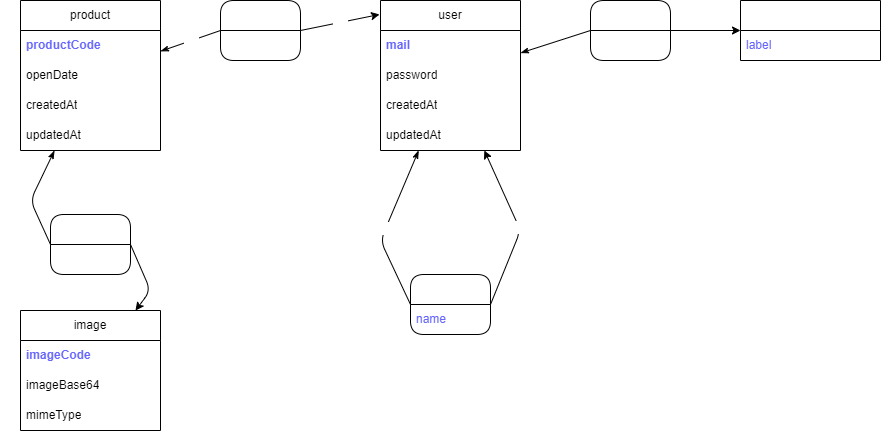

The diagram above was exported from draw.io. Its source (the exported page's mxGraphModel, read from the mxfile embedded in the PNG):
<mxGraphModel dx="1672" dy="347" grid="1" gridSize="10" guides="1" tooltips="1" connect="1" arrows="1" fold="1" page="1" pageScale="1" pageWidth="1169" pageHeight="827" background="none" math="0" shadow="0">
  <root>
    <mxCell id="0" />
    <mxCell id="1" parent="0" />
    <mxCell id="2" value="product" style="swimlane;fontStyle=0;childLayout=stackLayout;horizontal=1;startSize=30;horizontalStack=0;resizeParent=1;resizeParentMax=0;resizeLast=0;collapsible=1;marginBottom=0;whiteSpace=wrap;html=1;" parent="1" vertex="1">
      <mxGeometry x="-10" y="80" width="140" height="150" as="geometry" />
    </mxCell>
    <mxCell id="3" value="&lt;b&gt;&lt;font color=&quot;#6666ff&quot;&gt;productCode&lt;/font&gt;&lt;/b&gt;" style="text;strokeColor=none;fillColor=none;align=left;verticalAlign=middle;spacingLeft=4;spacingRight=4;overflow=hidden;points=[[0,0.5],[1,0.5]];portConstraint=eastwest;rotatable=0;whiteSpace=wrap;html=1;" parent="2" vertex="1">
      <mxGeometry y="30" width="140" height="30" as="geometry" />
    </mxCell>
    <mxCell id="12" value="openDate" style="text;strokeColor=none;fillColor=none;align=left;verticalAlign=middle;spacingLeft=4;spacingRight=4;overflow=hidden;points=[[0,0.5],[1,0.5]];portConstraint=eastwest;rotatable=0;whiteSpace=wrap;html=1;" parent="2" vertex="1">
      <mxGeometry y="60" width="140" height="30" as="geometry" />
    </mxCell>
    <mxCell id="5" value="createdAt" style="text;strokeColor=none;fillColor=none;align=left;verticalAlign=middle;spacingLeft=4;spacingRight=4;overflow=hidden;points=[[0,0.5],[1,0.5]];portConstraint=eastwest;rotatable=0;whiteSpace=wrap;html=1;" parent="2" vertex="1">
      <mxGeometry y="90" width="140" height="30" as="geometry" />
    </mxCell>
    <mxCell id="6" value="updatedAt" style="text;strokeColor=none;fillColor=none;align=left;verticalAlign=middle;spacingLeft=4;spacingRight=4;overflow=hidden;points=[[0,0.5],[1,0.5]];portConstraint=eastwest;rotatable=0;whiteSpace=wrap;html=1;" parent="2" vertex="1">
      <mxGeometry y="120" width="140" height="30" as="geometry" />
    </mxCell>
    <mxCell id="7" value="user" style="swimlane;fontStyle=0;childLayout=stackLayout;horizontal=1;startSize=30;horizontalStack=0;resizeParent=1;resizeParentMax=0;resizeLast=0;collapsible=1;marginBottom=0;whiteSpace=wrap;html=1;" parent="1" vertex="1">
      <mxGeometry x="350" y="80" width="140" height="150" as="geometry" />
    </mxCell>
    <mxCell id="8" value="&lt;b&gt;&lt;font color=&quot;#6666ff&quot;&gt;mail&lt;/font&gt;&lt;/b&gt;" style="text;strokeColor=none;fillColor=none;align=left;verticalAlign=middle;spacingLeft=4;spacingRight=4;overflow=hidden;points=[[0,0.5],[1,0.5]];portConstraint=eastwest;rotatable=0;whiteSpace=wrap;html=1;" parent="7" vertex="1">
      <mxGeometry y="30" width="140" height="30" as="geometry" />
    </mxCell>
    <mxCell id="9" value="password" style="text;strokeColor=none;fillColor=none;align=left;verticalAlign=middle;spacingLeft=4;spacingRight=4;overflow=hidden;points=[[0,0.5],[1,0.5]];portConstraint=eastwest;rotatable=0;whiteSpace=wrap;html=1;" parent="7" vertex="1">
      <mxGeometry y="60" width="140" height="30" as="geometry" />
    </mxCell>
    <mxCell id="10" value="createdAt" style="text;strokeColor=none;fillColor=none;align=left;verticalAlign=middle;spacingLeft=4;spacingRight=4;overflow=hidden;points=[[0,0.5],[1,0.5]];portConstraint=eastwest;rotatable=0;whiteSpace=wrap;html=1;" parent="7" vertex="1">
      <mxGeometry y="90" width="140" height="30" as="geometry" />
    </mxCell>
    <mxCell id="11" value="updatedAt" style="text;strokeColor=none;fillColor=none;align=left;verticalAlign=middle;spacingLeft=4;spacingRight=4;overflow=hidden;points=[[0,0.5],[1,0.5]];portConstraint=eastwest;rotatable=0;whiteSpace=wrap;html=1;" parent="7" vertex="1">
      <mxGeometry y="120" width="140" height="30" as="geometry" />
    </mxCell>
    <mxCell id="13" value="&lt;font color=&quot;#ffffff&quot;&gt;role&lt;/font&gt;" style="swimlane;fontStyle=0;childLayout=stackLayout;horizontal=1;startSize=30;horizontalStack=0;resizeParent=1;resizeParentMax=0;resizeLast=0;collapsible=1;marginBottom=0;whiteSpace=wrap;html=1;fontColor=#6666FF;" parent="1" vertex="1">
      <mxGeometry x="710" y="80" width="140" height="60" as="geometry" />
    </mxCell>
    <mxCell id="14" value="label" style="text;strokeColor=none;fillColor=none;align=left;verticalAlign=middle;spacingLeft=4;spacingRight=4;overflow=hidden;points=[[0,0.5],[1,0.5]];portConstraint=eastwest;rotatable=0;whiteSpace=wrap;html=1;fontColor=#6666FF;" parent="13" vertex="1">
      <mxGeometry y="30" width="140" height="30" as="geometry" />
    </mxCell>
    <mxCell id="30" value="has" style="swimlane;fontStyle=0;childLayout=stackLayout;horizontal=1;startSize=30;horizontalStack=0;resizeParent=1;resizeParentMax=0;resizeLast=0;collapsible=1;marginBottom=0;whiteSpace=wrap;html=1;fontColor=#FFFFFF;rounded=1;" parent="1" vertex="1">
      <mxGeometry x="560" y="80" width="80" height="60" as="geometry" />
    </mxCell>
    <mxCell id="31" value="" style="endArrow=classic;html=1;fontColor=#FFFFFF;entryX=0;entryY=0.5;entryDx=0;entryDy=0;" parent="30" target="13" edge="1">
      <mxGeometry relative="1" as="geometry">
        <mxPoint x="80" y="30" as="sourcePoint" />
        <mxPoint x="130" y="-25" as="targetPoint" />
      </mxGeometry>
    </mxCell>
    <mxCell id="32" value="0,n" style="edgeLabel;resizable=0;html=1;align=center;verticalAlign=middle;rounded=1;fontColor=#FFFFFF;" parent="31" connectable="0" vertex="1">
      <mxGeometry relative="1" as="geometry">
        <mxPoint x="-10" y="-15" as="offset" />
      </mxGeometry>
    </mxCell>
    <mxCell id="33" value="" style="endArrow=none;html=1;fontColor=#FFFFFF;startArrow=classicThin;startFill=1;endFill=0;entryX=0;entryY=0.5;entryDx=0;entryDy=0;" parent="1" source="7" target="30" edge="1">
      <mxGeometry relative="1" as="geometry">
        <mxPoint x="570" y="215" as="sourcePoint" />
        <mxPoint x="670" y="225" as="targetPoint" />
      </mxGeometry>
    </mxCell>
    <mxCell id="34" value="1,1" style="edgeLabel;resizable=0;html=1;align=center;verticalAlign=middle;rounded=1;fontColor=#FFFFFF;" parent="33" connectable="0" vertex="1">
      <mxGeometry relative="1" as="geometry">
        <mxPoint y="-26" as="offset" />
      </mxGeometry>
    </mxCell>
    <mxCell id="36" value="add" style="swimlane;fontStyle=0;childLayout=stackLayout;horizontal=1;startSize=30;horizontalStack=0;resizeParent=1;resizeParentMax=0;resizeLast=0;collapsible=1;marginBottom=0;whiteSpace=wrap;html=1;fontColor=#FFFFFF;rounded=1;" parent="1" vertex="1">
      <mxGeometry x="380" y="354" width="80" height="60" as="geometry" />
    </mxCell>
    <mxCell id="37" value="" style="endArrow=classic;html=1;fontColor=#FFFFFF;" parent="36" target="7" edge="1">
      <mxGeometry relative="1" as="geometry">
        <mxPoint x="80" y="30" as="sourcePoint" />
        <mxPoint x="180" y="30" as="targetPoint" />
        <Array as="points">
          <mxPoint x="110" y="-44" />
        </Array>
      </mxGeometry>
    </mxCell>
    <mxCell id="38" value="0,n" style="edgeLabel;resizable=0;html=1;align=center;verticalAlign=middle;rounded=1;fontColor=#FFFFFF;" parent="37" connectable="0" vertex="1">
      <mxGeometry relative="1" as="geometry" />
    </mxCell>
    <mxCell id="47" value="name" style="text;strokeColor=none;fillColor=none;align=left;verticalAlign=middle;spacingLeft=4;spacingRight=4;overflow=hidden;points=[[0,0.5],[1,0.5]];portConstraint=eastwest;rotatable=0;whiteSpace=wrap;html=1;fontColor=#6666FF;" parent="36" vertex="1">
      <mxGeometry y="30" width="80" height="30" as="geometry" />
    </mxCell>
    <mxCell id="39" value="" style="endArrow=none;html=1;fontColor=#FFFFFF;startArrow=classicThin;startFill=1;endFill=0;entryX=0;entryY=0.5;entryDx=0;entryDy=0;" parent="1" source="7" target="36" edge="1">
      <mxGeometry relative="1" as="geometry">
        <mxPoint x="530" y="280" as="sourcePoint" />
        <mxPoint x="630" y="290" as="targetPoint" />
        <Array as="points">
          <mxPoint x="350" y="320" />
        </Array>
      </mxGeometry>
    </mxCell>
    <mxCell id="40" value="0,n" style="edgeLabel;resizable=0;html=1;align=center;verticalAlign=middle;rounded=1;fontColor=#FFFFFF;" parent="39" connectable="0" vertex="1">
      <mxGeometry relative="1" as="geometry" />
    </mxCell>
    <mxCell id="42" value="publish" style="swimlane;fontStyle=0;childLayout=stackLayout;horizontal=1;startSize=30;horizontalStack=0;resizeParent=1;resizeParentMax=0;resizeLast=0;collapsible=1;marginBottom=0;whiteSpace=wrap;html=1;fontColor=#FFFFFF;rounded=1;" parent="1" vertex="1">
      <mxGeometry x="190" y="80" width="80" height="60" as="geometry" />
    </mxCell>
    <mxCell id="43" value="" style="endArrow=classic;html=1;fontColor=#FFFFFF;entryX=-0.007;entryY=0.093;entryDx=0;entryDy=0;entryPerimeter=0;" parent="42" target="7" edge="1">
      <mxGeometry relative="1" as="geometry">
        <mxPoint x="80" y="30" as="sourcePoint" />
        <mxPoint x="180" y="30" as="targetPoint" />
      </mxGeometry>
    </mxCell>
    <mxCell id="44" value="0,n" style="edgeLabel;resizable=0;html=1;align=center;verticalAlign=middle;rounded=1;fontColor=#FFFFFF;" parent="43" connectable="0" vertex="1">
      <mxGeometry relative="1" as="geometry">
        <mxPoint y="2" as="offset" />
      </mxGeometry>
    </mxCell>
    <mxCell id="45" value="" style="endArrow=none;html=1;fontColor=#FFFFFF;startArrow=classicThin;startFill=1;endFill=0;entryX=0;entryY=0.5;entryDx=0;entryDy=0;" parent="1" source="2" target="42" edge="1">
      <mxGeometry relative="1" as="geometry">
        <mxPoint x="70" y="140" as="sourcePoint" />
        <mxPoint x="170" y="150" as="targetPoint" />
      </mxGeometry>
    </mxCell>
    <mxCell id="46" value="0,n" style="edgeLabel;resizable=0;html=1;align=center;verticalAlign=middle;rounded=1;fontColor=#FFFFFF;" parent="45" connectable="0" vertex="1">
      <mxGeometry relative="1" as="geometry" />
    </mxCell>
    <mxCell id="48" value="image" style="swimlane;fontStyle=0;childLayout=stackLayout;horizontal=1;startSize=30;horizontalStack=0;resizeParent=1;resizeParentMax=0;resizeLast=0;collapsible=1;marginBottom=0;whiteSpace=wrap;html=1;" parent="1" vertex="1">
      <mxGeometry x="-10" y="390" width="140" height="120" as="geometry" />
    </mxCell>
    <mxCell id="49" value="&lt;b&gt;&lt;font color=&quot;#6666ff&quot;&gt;imageCode&lt;/font&gt;&lt;/b&gt;" style="text;strokeColor=none;fillColor=none;align=left;verticalAlign=middle;spacingLeft=4;spacingRight=4;overflow=hidden;points=[[0,0.5],[1,0.5]];portConstraint=eastwest;rotatable=0;whiteSpace=wrap;html=1;" parent="48" vertex="1">
      <mxGeometry y="30" width="140" height="30" as="geometry" />
    </mxCell>
    <mxCell id="50" value="imageBase64" style="text;strokeColor=none;fillColor=none;align=left;verticalAlign=middle;spacingLeft=4;spacingRight=4;overflow=hidden;points=[[0,0.5],[1,0.5]];portConstraint=eastwest;rotatable=0;whiteSpace=wrap;html=1;" parent="48" vertex="1">
      <mxGeometry y="60" width="140" height="30" as="geometry" />
    </mxCell>
    <mxCell id="51" value="mimeType" style="text;strokeColor=none;fillColor=none;align=left;verticalAlign=middle;spacingLeft=4;spacingRight=4;overflow=hidden;points=[[0,0.5],[1,0.5]];portConstraint=eastwest;rotatable=0;whiteSpace=wrap;html=1;" parent="48" vertex="1">
      <mxGeometry y="90" width="140" height="30" as="geometry" />
    </mxCell>
    <mxCell id="54" value="has" style="swimlane;fontStyle=0;childLayout=stackLayout;horizontal=1;startSize=30;horizontalStack=0;resizeParent=1;resizeParentMax=0;resizeLast=0;collapsible=1;marginBottom=0;whiteSpace=wrap;html=1;fontColor=#FFFFFF;rounded=1;" parent="1" vertex="1">
      <mxGeometry x="20" y="294" width="80" height="60" as="geometry" />
    </mxCell>
    <mxCell id="55" value="" style="endArrow=classic;html=1;fontColor=#FFFFFF;" parent="54" target="48" edge="1">
      <mxGeometry relative="1" as="geometry">
        <mxPoint x="80" y="30" as="sourcePoint" />
        <mxPoint x="180" y="30" as="targetPoint" />
        <Array as="points">
          <mxPoint x="100" y="76" />
        </Array>
      </mxGeometry>
    </mxCell>
    <mxCell id="56" value="1, 1" style="edgeLabel;resizable=0;html=1;align=center;verticalAlign=middle;rounded=1;fontColor=#FFFFFF;" parent="55" connectable="0" vertex="1">
      <mxGeometry relative="1" as="geometry">
        <mxPoint x="15" y="-5" as="offset" />
      </mxGeometry>
    </mxCell>
    <mxCell id="57" value="" style="endArrow=none;html=1;fontColor=#FFFFFF;startArrow=classicThin;startFill=1;endFill=0;entryX=0;entryY=0.5;entryDx=0;entryDy=0;" parent="1" source="2" target="54" edge="1">
      <mxGeometry relative="1" as="geometry">
        <mxPoint x="-90" y="310" as="sourcePoint" />
        <mxPoint x="10" y="320" as="targetPoint" />
        <Array as="points">
          <mxPoint y="280" />
        </Array>
      </mxGeometry>
    </mxCell>
    <mxCell id="58" value="1,1" style="edgeLabel;resizable=0;html=1;align=center;verticalAlign=middle;rounded=1;fontColor=#FFFFFF;" parent="57" connectable="0" vertex="1">
      <mxGeometry relative="1" as="geometry">
        <mxPoint x="-25" y="2" as="offset" />
      </mxGeometry>
    </mxCell>
  </root>
</mxGraphModel>